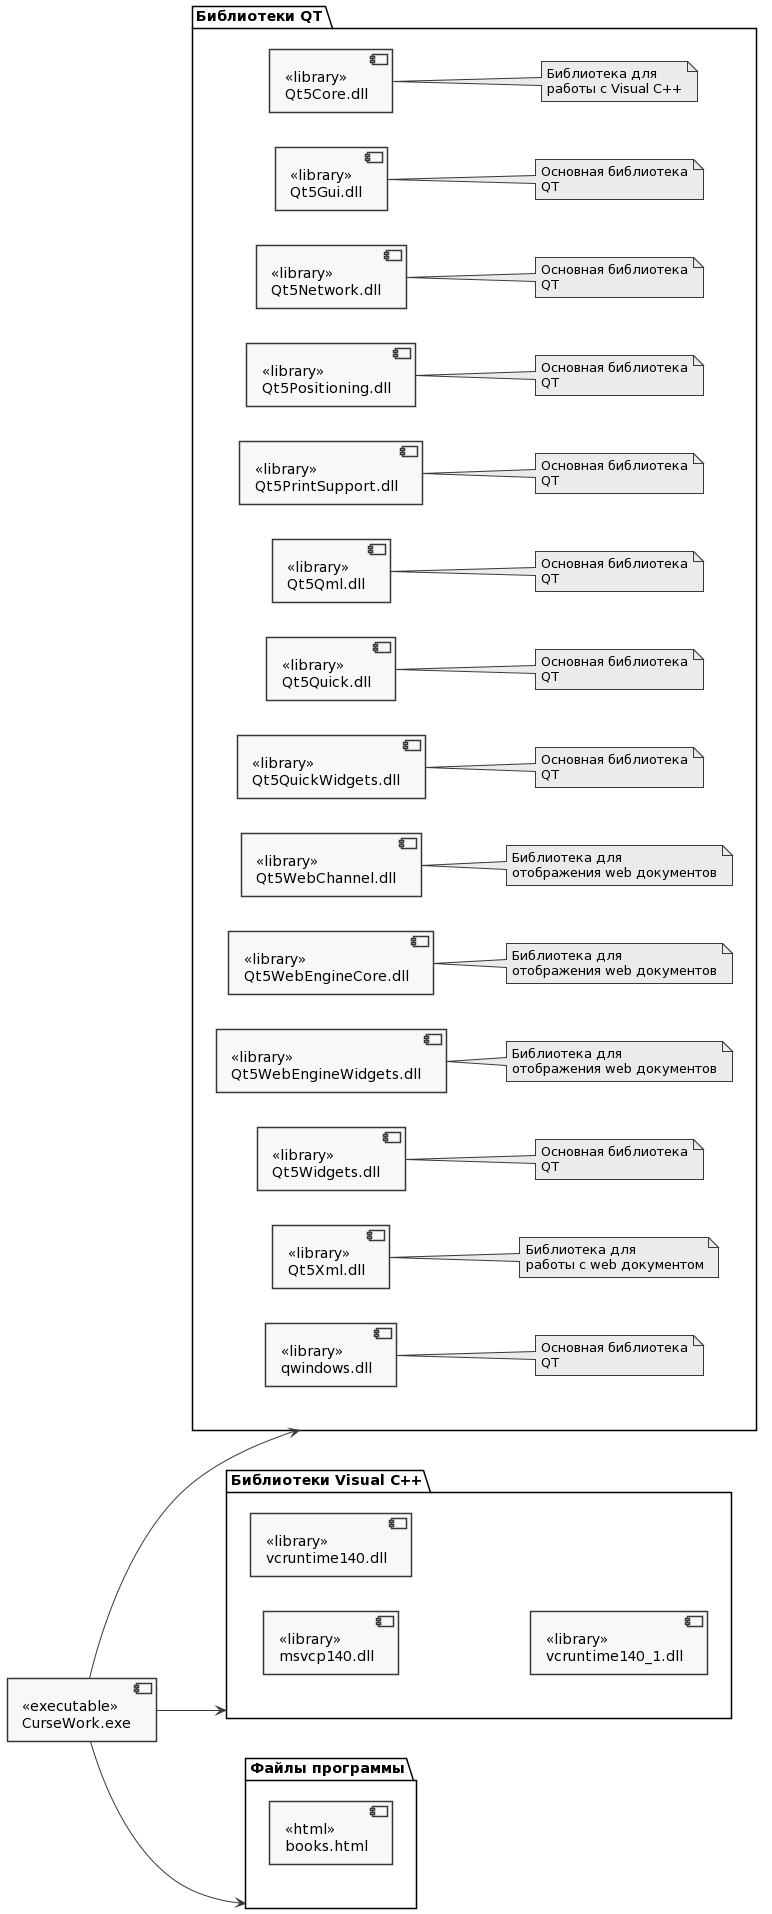

The diagram above was rendered by PlantUML. Its source (embedded in the PNG):
@startuml
left to right direction
skinparam monochrome true
skinparam shadowing false

package "Библиотеки QT" as wx {
  [<<library>>\nQt5Core.dll] as Core
  [<<library>>\nQt5Gui.dll] as Gui
  [<<library>>\nQt5Network.dll] as Network
  [<<library>>\nQt5Positioning.dll] as Positioning
  [<<library>>\nQt5PrintSupport.dll] as PrintSupport
  [<<library>>\nQt5Qml.dll] as Qml
  [<<library>>\nQt5Quick.dll] as Quick
  [<<library>>\nQt5QuickWidgets.dll] as QuickWidget
  [<<library>>\nQt5WebChannel.dll] as WebChannel
  [<<library>>\nQt5WebEngineCore.dll] as WebCore 
  [<<library>>\nQt5WebEngineWidgets.dll] as WebWidget 
  [<<library>>\nQt5Widgets.dll] as Widget 
  [<<library>>\nQt5Xml.dll] as Xml 
  [<<library>>\nqwindows.dll] as Windows

note right of Core : Библиотека для\nработы с Visual C++
note right of Gui : Основная библиотека\nQT
note right of Network : Основная библиотека\nQT
note right of Positioning : Основная библиотека\nQT
note right of PrintSupport : Основная библиотека\nQT
note right of Qml : Основная библиотека\nQT
note right of Quick : Основная библиотека\nQT
note right of QuickWidget : Основная библиотека\nQT
note right of WebChannel : Библиотека для\nотображения web документов
note right of WebCore : Библиотека для\nотображения web документов
note right of WebWidget : Библиотека для\nотображения web документов
note right of Widget : Основная библиотека\nQT
note right of Xml : Библиотека для\nработы с web документом
note right of Windows : Основная библиотека\nQT
} 

package "Библиотеки Visual C++" as runtime {
  [<<library>>\nmsvcp140.dll] 
  [<<library>>\nvcruntime140.dll] 
  [<<library>>\nvcruntime140_1.dll] 
}
  
[<<executable>>\nCurseWork.exe] as exec

package "Файлы программы" as theory {
  [<<html>>\nbooks.html]

}

exec --> runtime
exec --> wx
exec --> theory
@enduml